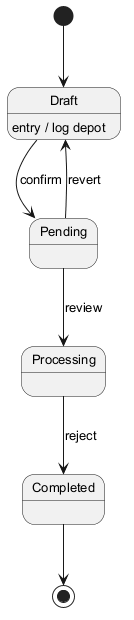

The diagram above was rendered by PlantUML. Its source (embedded in the PNG):
@startuml
skinparam defaultFontSize 13
[*] --> Draft
Draft --> Pending : confirm
Draft : entry / log depot
Pending --> Processing : review
Processing --> Completed : reject
Pending --> Draft : revert
Completed --> [*]
@enduml